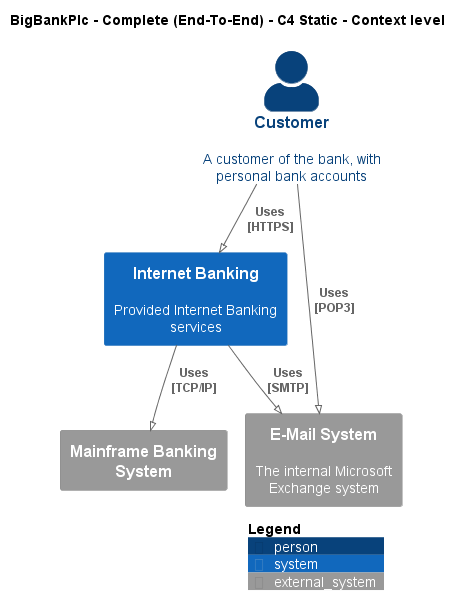

The diagram above was rendered by PlantUML. Its source (embedded in the PNG):
@startuml
!pragma layout smetana
!include ..\..\..\.c4s\C4_Context.puml

AddElementTag("c4interflow:lifecycle:new", $bgColor=green, $fontColor=#ffffff, $borderColor=green, $shadowing="False")
AddElementTag("c4interflow:lifecycle:changed", $bgColor=orange, $fontColor=#ffffff, $borderColor=orange, $shadowing="False")
AddElementTag("c4interflow:lifecycle:removed", $bgColor=red, $fontColor=#ffffff, $borderColor=red, $shadowing="False")

AddRelTag("c4interflow:lifecycle:new", $textColor=green, $lineColor=green)
AddRelTag("c4interflow:lifecycle:changed", $textColor=orange, $lineColor=orange)
AddRelTag("c4interflow:lifecycle:removed", $textColor=red, $lineColor=red)

SHOW_PERSON_PORTRAIT()
LAYOUT_TOP_DOWN()

skinparam linetype polyline

title BigBankPlc - Complete (End-To-End) - C4 Static - Context level

Person(BigBankPlc.Actors.Customer, "Customer", "A customer of the bank, with personal bank accounts")
System(BigBankPlc.SoftwareSystems.InternetBanking, "Internet Banking", "Provided Internet Banking services")
System_Ext(BigBankPlc.SoftwareSystems.MainframeBankingSystem, "Mainframe Banking System", "")
System_Ext(BigBankPlc.SoftwareSystems.EMailSystem, "E-Mail System", "The internal Microsoft Exchange system")

Rel(BigBankPlc.Actors.Customer, BigBankPlc.SoftwareSystems.InternetBanking, "Uses\n[HTTPS]", $tags='protocol:https')
Rel(BigBankPlc.SoftwareSystems.InternetBanking, BigBankPlc.SoftwareSystems.MainframeBankingSystem, "Uses\n[TCP/IP]", $tags='protocol:tcp/ip')
Rel(BigBankPlc.SoftwareSystems.InternetBanking, BigBankPlc.SoftwareSystems.EMailSystem, "Uses\n[SMTP]", $tags='protocol:smtp')
Rel(BigBankPlc.Actors.Customer, BigBankPlc.SoftwareSystems.EMailSystem, "Uses\n[POP3]", $tags='protocol:pop3')


SHOW_LEGEND()
@enduml